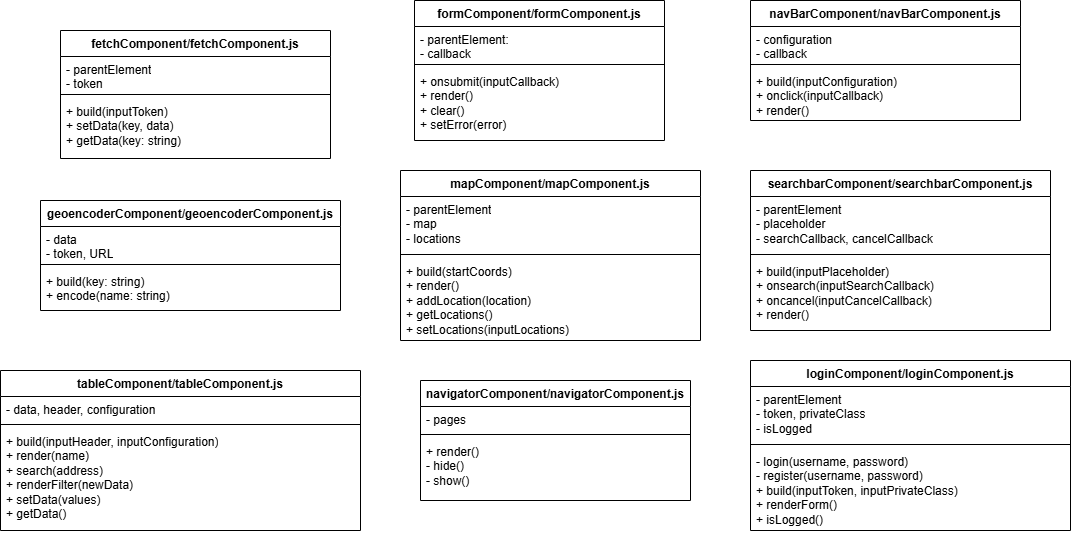

The diagram above was exported from draw.io. Its source (the exported page's mxGraphModel, read from the mxfile embedded in the PNG):
<mxGraphModel dx="1434" dy="796" grid="1" gridSize="10" guides="1" tooltips="1" connect="1" arrows="1" fold="1" page="1" pageScale="1" pageWidth="827" pageHeight="827" math="0" shadow="0">
  <root>
    <mxCell id="0" />
    <mxCell id="1" parent="0" />
    <mxCell id="zSQ4FBck1Qxs6UkEo3o9-1" value="fetchComponent/fetchComponent.js" style="swimlane;fontStyle=1;align=center;verticalAlign=top;childLayout=stackLayout;horizontal=1;startSize=26;horizontalStack=0;resizeParent=1;resizeParentMax=0;resizeLast=0;collapsible=1;marginBottom=0;whiteSpace=wrap;html=1;" parent="1" vertex="1">
      <mxGeometry x="180" y="60" width="270" height="128" as="geometry" />
    </mxCell>
    <mxCell id="zSQ4FBck1Qxs6UkEo3o9-2" value="&lt;div&gt;- parentElement&lt;/div&gt;- token" style="text;strokeColor=none;fillColor=none;align=left;verticalAlign=top;spacingLeft=4;spacingRight=4;overflow=hidden;rotatable=0;points=[[0,0.5],[1,0.5]];portConstraint=eastwest;whiteSpace=wrap;html=1;" parent="zSQ4FBck1Qxs6UkEo3o9-1" vertex="1">
      <mxGeometry y="26" width="270" height="34" as="geometry" />
    </mxCell>
    <mxCell id="zSQ4FBck1Qxs6UkEo3o9-3" value="" style="line;strokeWidth=1;fillColor=none;align=left;verticalAlign=middle;spacingTop=-1;spacingLeft=3;spacingRight=3;rotatable=0;labelPosition=right;points=[];portConstraint=eastwest;strokeColor=inherit;" parent="zSQ4FBck1Qxs6UkEo3o9-1" vertex="1">
      <mxGeometry y="60" width="270" height="8" as="geometry" />
    </mxCell>
    <mxCell id="zSQ4FBck1Qxs6UkEo3o9-4" value="+ build(inputToken)&lt;div&gt;+ setData(key, data)&lt;/div&gt;&lt;div&gt;&lt;div&gt;+ getData(key: string)&lt;/div&gt;&lt;/div&gt;" style="text;strokeColor=none;fillColor=none;align=left;verticalAlign=top;spacingLeft=4;spacingRight=4;overflow=hidden;rotatable=0;points=[[0,0.5],[1,0.5]];portConstraint=eastwest;whiteSpace=wrap;html=1;" parent="zSQ4FBck1Qxs6UkEo3o9-1" vertex="1">
      <mxGeometry y="68" width="270" height="60" as="geometry" />
    </mxCell>
    <mxCell id="zSQ4FBck1Qxs6UkEo3o9-5" value="formComponent/formComponent.js" style="swimlane;fontStyle=1;align=center;verticalAlign=top;childLayout=stackLayout;horizontal=1;startSize=26;horizontalStack=0;resizeParent=1;resizeParentMax=0;resizeLast=0;collapsible=1;marginBottom=0;whiteSpace=wrap;html=1;" parent="1" vertex="1">
      <mxGeometry x="534" y="30" width="250" height="140" as="geometry" />
    </mxCell>
    <mxCell id="zSQ4FBck1Qxs6UkEo3o9-6" value="&lt;div&gt;- parentElement:&lt;/div&gt;- callback" style="text;strokeColor=none;fillColor=none;align=left;verticalAlign=top;spacingLeft=4;spacingRight=4;overflow=hidden;rotatable=0;points=[[0,0.5],[1,0.5]];portConstraint=eastwest;whiteSpace=wrap;html=1;" parent="zSQ4FBck1Qxs6UkEo3o9-5" vertex="1">
      <mxGeometry y="26" width="250" height="34" as="geometry" />
    </mxCell>
    <mxCell id="zSQ4FBck1Qxs6UkEo3o9-7" value="" style="line;strokeWidth=1;fillColor=none;align=left;verticalAlign=middle;spacingTop=-1;spacingLeft=3;spacingRight=3;rotatable=0;labelPosition=right;points=[];portConstraint=eastwest;strokeColor=inherit;" parent="zSQ4FBck1Qxs6UkEo3o9-5" vertex="1">
      <mxGeometry y="60" width="250" height="8" as="geometry" />
    </mxCell>
    <mxCell id="zSQ4FBck1Qxs6UkEo3o9-8" value="&lt;div&gt;+ onsubmit(inputCallback)&lt;/div&gt;&lt;div&gt;&lt;div&gt;+ render()&lt;/div&gt;&lt;/div&gt;&lt;div&gt;+ clear()&lt;/div&gt;&lt;div&gt;+ setError(error)&lt;/div&gt;" style="text;strokeColor=none;fillColor=none;align=left;verticalAlign=top;spacingLeft=4;spacingRight=4;overflow=hidden;rotatable=0;points=[[0,0.5],[1,0.5]];portConstraint=eastwest;whiteSpace=wrap;html=1;" parent="zSQ4FBck1Qxs6UkEo3o9-5" vertex="1">
      <mxGeometry y="68" width="250" height="72" as="geometry" />
    </mxCell>
    <mxCell id="zSQ4FBck1Qxs6UkEo3o9-9" value="geoencoderComponent/geoencoderComponent.js" style="swimlane;fontStyle=1;align=center;verticalAlign=top;childLayout=stackLayout;horizontal=1;startSize=26;horizontalStack=0;resizeParent=1;resizeParentMax=0;resizeLast=0;collapsible=1;marginBottom=0;whiteSpace=wrap;html=1;" parent="1" vertex="1">
      <mxGeometry x="160" y="230" width="300" height="110" as="geometry" />
    </mxCell>
    <mxCell id="zSQ4FBck1Qxs6UkEo3o9-10" value="&lt;div&gt;- data&lt;/div&gt;- token, URL" style="text;strokeColor=none;fillColor=none;align=left;verticalAlign=top;spacingLeft=4;spacingRight=4;overflow=hidden;rotatable=0;points=[[0,0.5],[1,0.5]];portConstraint=eastwest;whiteSpace=wrap;html=1;" parent="zSQ4FBck1Qxs6UkEo3o9-9" vertex="1">
      <mxGeometry y="26" width="300" height="34" as="geometry" />
    </mxCell>
    <mxCell id="zSQ4FBck1Qxs6UkEo3o9-11" value="" style="line;strokeWidth=1;fillColor=none;align=left;verticalAlign=middle;spacingTop=-1;spacingLeft=3;spacingRight=3;rotatable=0;labelPosition=right;points=[];portConstraint=eastwest;strokeColor=inherit;" parent="zSQ4FBck1Qxs6UkEo3o9-9" vertex="1">
      <mxGeometry y="60" width="300" height="8" as="geometry" />
    </mxCell>
    <mxCell id="zSQ4FBck1Qxs6UkEo3o9-12" value="&lt;div&gt;+ build(key: string)&lt;/div&gt;&lt;div&gt;+ encode(name: string)&lt;/div&gt;" style="text;strokeColor=none;fillColor=none;align=left;verticalAlign=top;spacingLeft=4;spacingRight=4;overflow=hidden;rotatable=0;points=[[0,0.5],[1,0.5]];portConstraint=eastwest;whiteSpace=wrap;html=1;" parent="zSQ4FBck1Qxs6UkEo3o9-9" vertex="1">
      <mxGeometry y="68" width="300" height="42" as="geometry" />
    </mxCell>
    <mxCell id="zSQ4FBck1Qxs6UkEo3o9-13" value="loginComponent/loginComponent.js" style="swimlane;fontStyle=1;align=center;verticalAlign=top;childLayout=stackLayout;horizontal=1;startSize=26;horizontalStack=0;resizeParent=1;resizeParentMax=0;resizeLast=0;collapsible=1;marginBottom=0;whiteSpace=wrap;html=1;" parent="1" vertex="1">
      <mxGeometry x="870" y="390" width="320" height="170" as="geometry" />
    </mxCell>
    <mxCell id="zSQ4FBck1Qxs6UkEo3o9-14" value="&lt;div&gt;- parentElement&lt;/div&gt;- token, privateClass&lt;div&gt;- isLogged&lt;/div&gt;" style="text;strokeColor=none;fillColor=none;align=left;verticalAlign=top;spacingLeft=4;spacingRight=4;overflow=hidden;rotatable=0;points=[[0,0.5],[1,0.5]];portConstraint=eastwest;whiteSpace=wrap;html=1;" parent="zSQ4FBck1Qxs6UkEo3o9-13" vertex="1">
      <mxGeometry y="26" width="320" height="54" as="geometry" />
    </mxCell>
    <mxCell id="zSQ4FBck1Qxs6UkEo3o9-15" value="" style="line;strokeWidth=1;fillColor=none;align=left;verticalAlign=middle;spacingTop=-1;spacingLeft=3;spacingRight=3;rotatable=0;labelPosition=right;points=[];portConstraint=eastwest;strokeColor=inherit;" parent="zSQ4FBck1Qxs6UkEo3o9-13" vertex="1">
      <mxGeometry y="80" width="320" height="8" as="geometry" />
    </mxCell>
    <mxCell id="zSQ4FBck1Qxs6UkEo3o9-16" value="&lt;div&gt;- login(username, password)&lt;/div&gt;&lt;div&gt;- register&lt;span style=&quot;background-color: initial;&quot;&gt;(username, password)&lt;/span&gt;&lt;/div&gt;+ build(inputToken, inputPrivateClass)&lt;div&gt;+ renderForm()&lt;/div&gt;&lt;div&gt;+ isLogged()&lt;/div&gt;" style="text;strokeColor=none;fillColor=none;align=left;verticalAlign=top;spacingLeft=4;spacingRight=4;overflow=hidden;rotatable=0;points=[[0,0.5],[1,0.5]];portConstraint=eastwest;whiteSpace=wrap;html=1;" parent="zSQ4FBck1Qxs6UkEo3o9-13" vertex="1">
      <mxGeometry y="88" width="320" height="82" as="geometry" />
    </mxCell>
    <mxCell id="zSQ4FBck1Qxs6UkEo3o9-17" value="mapComponent/mapComponent.js" style="swimlane;fontStyle=1;align=center;verticalAlign=top;childLayout=stackLayout;horizontal=1;startSize=26;horizontalStack=0;resizeParent=1;resizeParentMax=0;resizeLast=0;collapsible=1;marginBottom=0;whiteSpace=wrap;html=1;" parent="1" vertex="1">
      <mxGeometry x="520" y="200" width="300" height="170" as="geometry" />
    </mxCell>
    <mxCell id="zSQ4FBck1Qxs6UkEo3o9-18" value="&lt;div&gt;-&amp;nbsp;&lt;span style=&quot;background-color: initial;&quot;&gt;parentElement&lt;/span&gt;&lt;/div&gt;&lt;div&gt;&lt;span style=&quot;background-color: initial;&quot;&gt;- map&lt;/span&gt;&lt;/div&gt;&lt;div&gt;&lt;span style=&quot;background-color: initial;&quot;&gt;- locations&lt;/span&gt;&lt;/div&gt;" style="text;strokeColor=none;fillColor=none;align=left;verticalAlign=top;spacingLeft=4;spacingRight=4;overflow=hidden;rotatable=0;points=[[0,0.5],[1,0.5]];portConstraint=eastwest;whiteSpace=wrap;html=1;" parent="zSQ4FBck1Qxs6UkEo3o9-17" vertex="1">
      <mxGeometry y="26" width="300" height="54" as="geometry" />
    </mxCell>
    <mxCell id="zSQ4FBck1Qxs6UkEo3o9-19" value="" style="line;strokeWidth=1;fillColor=none;align=left;verticalAlign=middle;spacingTop=-1;spacingLeft=3;spacingRight=3;rotatable=0;labelPosition=right;points=[];portConstraint=eastwest;strokeColor=inherit;" parent="zSQ4FBck1Qxs6UkEo3o9-17" vertex="1">
      <mxGeometry y="80" width="300" height="8" as="geometry" />
    </mxCell>
    <mxCell id="zSQ4FBck1Qxs6UkEo3o9-20" value="&lt;div&gt;+ build(startCoords)&lt;/div&gt;&lt;div&gt;+ render()&lt;/div&gt;&lt;div&gt;+ addLocation(location)&lt;/div&gt;&lt;div&gt;+ getLocations()&lt;/div&gt;&lt;div&gt;+ setLocations(inputLocations)&lt;/div&gt;" style="text;strokeColor=none;fillColor=none;align=left;verticalAlign=top;spacingLeft=4;spacingRight=4;overflow=hidden;rotatable=0;points=[[0,0.5],[1,0.5]];portConstraint=eastwest;whiteSpace=wrap;html=1;" parent="zSQ4FBck1Qxs6UkEo3o9-17" vertex="1">
      <mxGeometry y="88" width="300" height="82" as="geometry" />
    </mxCell>
    <mxCell id="zSQ4FBck1Qxs6UkEo3o9-21" value="searchbarComponent/searchbarComponent.js" style="swimlane;fontStyle=1;align=center;verticalAlign=top;childLayout=stackLayout;horizontal=1;startSize=26;horizontalStack=0;resizeParent=1;resizeParentMax=0;resizeLast=0;collapsible=1;marginBottom=0;whiteSpace=wrap;html=1;" parent="1" vertex="1">
      <mxGeometry x="870" y="200" width="300" height="160" as="geometry" />
    </mxCell>
    <mxCell id="zSQ4FBck1Qxs6UkEo3o9-22" value="&lt;div&gt;- parentElement&lt;/div&gt;&lt;div&gt;- placeholder&lt;/div&gt;- searchCallback, cancelCallback" style="text;strokeColor=none;fillColor=none;align=left;verticalAlign=top;spacingLeft=4;spacingRight=4;overflow=hidden;rotatable=0;points=[[0,0.5],[1,0.5]];portConstraint=eastwest;whiteSpace=wrap;html=1;" parent="zSQ4FBck1Qxs6UkEo3o9-21" vertex="1">
      <mxGeometry y="26" width="300" height="54" as="geometry" />
    </mxCell>
    <mxCell id="zSQ4FBck1Qxs6UkEo3o9-23" value="" style="line;strokeWidth=1;fillColor=none;align=left;verticalAlign=middle;spacingTop=-1;spacingLeft=3;spacingRight=3;rotatable=0;labelPosition=right;points=[];portConstraint=eastwest;strokeColor=inherit;" parent="zSQ4FBck1Qxs6UkEo3o9-21" vertex="1">
      <mxGeometry y="80" width="300" height="8" as="geometry" />
    </mxCell>
    <mxCell id="zSQ4FBck1Qxs6UkEo3o9-24" value="&lt;div&gt;+ build(inputPlaceholder)&lt;/div&gt;&lt;div&gt;+ onsearch(inputSearchCallback)&lt;/div&gt;&lt;div&gt;+ oncancel(inputCancelCallback)&lt;/div&gt;&lt;div&gt;&lt;div&gt;+ render()&lt;/div&gt;&lt;/div&gt;" style="text;strokeColor=none;fillColor=none;align=left;verticalAlign=top;spacingLeft=4;spacingRight=4;overflow=hidden;rotatable=0;points=[[0,0.5],[1,0.5]];portConstraint=eastwest;whiteSpace=wrap;html=1;" parent="zSQ4FBck1Qxs6UkEo3o9-21" vertex="1">
      <mxGeometry y="88" width="300" height="72" as="geometry" />
    </mxCell>
    <mxCell id="zSQ4FBck1Qxs6UkEo3o9-25" value="tableComponent/tableComponent.js" style="swimlane;fontStyle=1;align=center;verticalAlign=top;childLayout=stackLayout;horizontal=1;startSize=26;horizontalStack=0;resizeParent=1;resizeParentMax=0;resizeLast=0;collapsible=1;marginBottom=0;whiteSpace=wrap;html=1;" parent="1" vertex="1">
      <mxGeometry x="120" y="400" width="360" height="160" as="geometry" />
    </mxCell>
    <mxCell id="zSQ4FBck1Qxs6UkEo3o9-26" value="&lt;div&gt;- data, header, configuration&lt;/div&gt;" style="text;strokeColor=none;fillColor=none;align=left;verticalAlign=top;spacingLeft=4;spacingRight=4;overflow=hidden;rotatable=0;points=[[0,0.5],[1,0.5]];portConstraint=eastwest;whiteSpace=wrap;html=1;" parent="zSQ4FBck1Qxs6UkEo3o9-25" vertex="1">
      <mxGeometry y="26" width="360" height="24" as="geometry" />
    </mxCell>
    <mxCell id="zSQ4FBck1Qxs6UkEo3o9-27" value="" style="line;strokeWidth=1;fillColor=none;align=left;verticalAlign=middle;spacingTop=-1;spacingLeft=3;spacingRight=3;rotatable=0;labelPosition=right;points=[];portConstraint=eastwest;strokeColor=inherit;" parent="zSQ4FBck1Qxs6UkEo3o9-25" vertex="1">
      <mxGeometry y="50" width="360" height="8" as="geometry" />
    </mxCell>
    <mxCell id="zSQ4FBck1Qxs6UkEo3o9-28" value="&lt;div&gt;+ build(inputHeader, inputConfiguration)&lt;/div&gt;&lt;div&gt;+ render(name)&lt;/div&gt;&lt;div&gt;+ search(address)&lt;/div&gt;&lt;div&gt;+ renderFilter(newData)&lt;/div&gt;&lt;div&gt;+ setData(values)&lt;br&gt;+ getData()&lt;/div&gt;" style="text;strokeColor=none;fillColor=none;align=left;verticalAlign=top;spacingLeft=4;spacingRight=4;overflow=hidden;rotatable=0;points=[[0,0.5],[1,0.5]];portConstraint=eastwest;whiteSpace=wrap;html=1;" parent="zSQ4FBck1Qxs6UkEo3o9-25" vertex="1">
      <mxGeometry y="58" width="360" height="102" as="geometry" />
    </mxCell>
    <mxCell id="MQ8cUQuLK-lvVnA-uhwx-1" value="navigatorComponent/navigatorComponent.js" style="swimlane;fontStyle=1;align=center;verticalAlign=top;childLayout=stackLayout;horizontal=1;startSize=26;horizontalStack=0;resizeParent=1;resizeParentMax=0;resizeLast=0;collapsible=1;marginBottom=0;whiteSpace=wrap;html=1;" parent="1" vertex="1">
      <mxGeometry x="540" y="410" width="270" height="120" as="geometry" />
    </mxCell>
    <mxCell id="MQ8cUQuLK-lvVnA-uhwx-2" value="&lt;div&gt;&lt;span style=&quot;background-color: initial;&quot;&gt;- pages&lt;/span&gt;&lt;/div&gt;" style="text;strokeColor=none;fillColor=none;align=left;verticalAlign=top;spacingLeft=4;spacingRight=4;overflow=hidden;rotatable=0;points=[[0,0.5],[1,0.5]];portConstraint=eastwest;whiteSpace=wrap;html=1;" parent="MQ8cUQuLK-lvVnA-uhwx-1" vertex="1">
      <mxGeometry y="26" width="270" height="24" as="geometry" />
    </mxCell>
    <mxCell id="MQ8cUQuLK-lvVnA-uhwx-3" value="" style="line;strokeWidth=1;fillColor=none;align=left;verticalAlign=middle;spacingTop=-1;spacingLeft=3;spacingRight=3;rotatable=0;labelPosition=right;points=[];portConstraint=eastwest;strokeColor=inherit;" parent="MQ8cUQuLK-lvVnA-uhwx-1" vertex="1">
      <mxGeometry y="50" width="270" height="8" as="geometry" />
    </mxCell>
    <mxCell id="MQ8cUQuLK-lvVnA-uhwx-4" value="+ render()&lt;div&gt;- hide()&lt;/div&gt;&lt;div&gt;- show()&lt;/div&gt;" style="text;strokeColor=none;fillColor=none;align=left;verticalAlign=top;spacingLeft=4;spacingRight=4;overflow=hidden;rotatable=0;points=[[0,0.5],[1,0.5]];portConstraint=eastwest;whiteSpace=wrap;html=1;" parent="MQ8cUQuLK-lvVnA-uhwx-1" vertex="1">
      <mxGeometry y="58" width="270" height="62" as="geometry" />
    </mxCell>
    <mxCell id="XO4j6YIF_7kmNaQj9KWs-1" value="navBarComponent/navBarComponent.js" style="swimlane;fontStyle=1;align=center;verticalAlign=top;childLayout=stackLayout;horizontal=1;startSize=26;horizontalStack=0;resizeParent=1;resizeParentMax=0;resizeLast=0;collapsible=1;marginBottom=0;whiteSpace=wrap;html=1;" parent="1" vertex="1">
      <mxGeometry x="870" y="30" width="270" height="120" as="geometry" />
    </mxCell>
    <mxCell id="XO4j6YIF_7kmNaQj9KWs-2" value="&lt;div&gt;- configuration&lt;/div&gt;- callback" style="text;strokeColor=none;fillColor=none;align=left;verticalAlign=top;spacingLeft=4;spacingRight=4;overflow=hidden;rotatable=0;points=[[0,0.5],[1,0.5]];portConstraint=eastwest;whiteSpace=wrap;html=1;" parent="XO4j6YIF_7kmNaQj9KWs-1" vertex="1">
      <mxGeometry y="26" width="270" height="34" as="geometry" />
    </mxCell>
    <mxCell id="XO4j6YIF_7kmNaQj9KWs-3" value="" style="line;strokeWidth=1;fillColor=none;align=left;verticalAlign=middle;spacingTop=-1;spacingLeft=3;spacingRight=3;rotatable=0;labelPosition=right;points=[];portConstraint=eastwest;strokeColor=inherit;" parent="XO4j6YIF_7kmNaQj9KWs-1" vertex="1">
      <mxGeometry y="60" width="270" height="8" as="geometry" />
    </mxCell>
    <mxCell id="XO4j6YIF_7kmNaQj9KWs-4" value="+ build(inputConfiguration)&lt;div&gt;+ onclick(inputCallback)&lt;/div&gt;&lt;div&gt;+ render()&lt;/div&gt;" style="text;strokeColor=none;fillColor=none;align=left;verticalAlign=top;spacingLeft=4;spacingRight=4;overflow=hidden;rotatable=0;points=[[0,0.5],[1,0.5]];portConstraint=eastwest;whiteSpace=wrap;html=1;" parent="XO4j6YIF_7kmNaQj9KWs-1" vertex="1">
      <mxGeometry y="68" width="270" height="52" as="geometry" />
    </mxCell>
  </root>
</mxGraphModel>